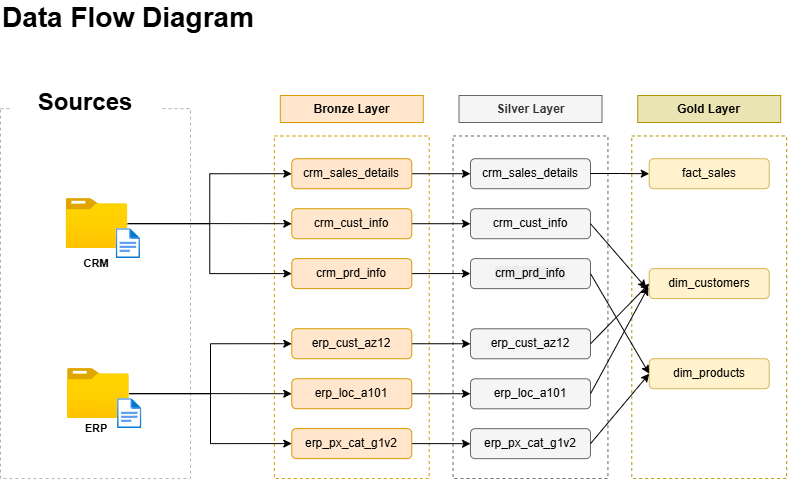

The diagram above was exported from draw.io. Its source (the exported page's mxGraphModel, read from the mxfile embedded in the PNG):
<mxGraphModel dx="1208" dy="823" grid="1" gridSize="10" guides="1" tooltips="1" connect="1" arrows="1" fold="1" page="1" pageScale="1" pageWidth="1100" pageHeight="850" math="0" shadow="0">
  <root>
    <mxCell id="_XxFPBQ5JITIFlE5yqP4-0" />
    <mxCell id="_XxFPBQ5JITIFlE5yqP4-1" parent="_XxFPBQ5JITIFlE5yqP4-0" />
    <mxCell id="_XxFPBQ5JITIFlE5yqP4-2" parent="_XxFPBQ5JITIFlE5yqP4-1" style="text;html=1;whiteSpace=wrap;strokeColor=none;fillColor=none;align=left;verticalAlign=middle;rounded=0;" value="&lt;b&gt;&lt;font style=&quot;font-size: 28px;&quot;&gt;Data Flow Diagram&lt;/font&gt;&lt;/b&gt;" vertex="1">
      <mxGeometry height="30" width="390" x="40" y="40" as="geometry" />
    </mxCell>
    <mxCell id="_XxFPBQ5JITIFlE5yqP4-3" parent="_XxFPBQ5JITIFlE5yqP4-1" style="rounded=0;whiteSpace=wrap;html=1;dashed=1;strokeColor=#B3B3B3;fillColor=none;" value="" vertex="1">
      <mxGeometry height="370" width="190" x="40" y="146.1" as="geometry" />
    </mxCell>
    <mxCell id="_XxFPBQ5JITIFlE5yqP4-4" parent="_XxFPBQ5JITIFlE5yqP4-1" style="rounded=0;whiteSpace=wrap;html=1;strokeColor=none;" value="&lt;b&gt;&lt;font style=&quot;font-size: 24px;&quot;&gt;Sources&lt;/font&gt;&lt;/b&gt;" vertex="1">
      <mxGeometry height="40" width="150" x="50" y="120" as="geometry" />
    </mxCell>
    <mxCell id="_XxFPBQ5JITIFlE5yqP4-26" parent="_XxFPBQ5JITIFlE5yqP4-1" style="rounded=0;whiteSpace=wrap;html=1;dashed=1;strokeColor=#d79b00;fillColor=none;" value="" vertex="1">
      <mxGeometry height="342.62" width="154.89" x="313.83" y="173.48" as="geometry" />
    </mxCell>
    <mxCell id="_XxFPBQ5JITIFlE5yqP4-27" parent="_XxFPBQ5JITIFlE5yqP4-1" style="rounded=0;whiteSpace=wrap;html=1;dashed=1;strokeColor=#666666;fillColor=none;fontColor=#333333;" value="" vertex="1">
      <mxGeometry height="342.62" width="154.89" x="492.55" y="173.48" as="geometry" />
    </mxCell>
    <mxCell id="_XxFPBQ5JITIFlE5yqP4-28" parent="_XxFPBQ5JITIFlE5yqP4-1" style="rounded=0;whiteSpace=wrap;html=1;dashed=1;strokeColor=#B09500;fillColor=none;fontColor=#000000;" value="" vertex="1">
      <mxGeometry height="342.62" width="154.89" x="671.28" y="173.48" as="geometry" />
    </mxCell>
    <mxCell id="_XxFPBQ5JITIFlE5yqP4-29" parent="_XxFPBQ5JITIFlE5yqP4-1" style="rounded=0;whiteSpace=wrap;html=1;fillColor=#ffe6cc;strokeColor=#d79b00;fontStyle=1" value="Bronze Layer" vertex="1">
      <mxGeometry height="26.976744186046513" width="142.9787234042553" x="319.78723404255317" y="133.0186046511628" as="geometry" />
    </mxCell>
    <mxCell id="_XxFPBQ5JITIFlE5yqP4-30" parent="_XxFPBQ5JITIFlE5yqP4-1" style="rounded=0;whiteSpace=wrap;html=1;fillColor=light-dark(#eae4b3, #675000);strokeColor=#B09500;fontStyle=1;fontColor=#000000;" value="Gold Layer" vertex="1">
      <mxGeometry height="26.976744186046513" width="142.9787234042553" x="677.2340425531914" y="133.0186046511628" as="geometry" />
    </mxCell>
    <mxCell id="_XxFPBQ5JITIFlE5yqP4-31" parent="_XxFPBQ5JITIFlE5yqP4-1" style="rounded=0;whiteSpace=wrap;html=1;fillColor=#f5f5f5;strokeColor=#666666;fontStyle=1;fontColor=#333333;" value="Silver Layer" vertex="1">
      <mxGeometry height="26.976744186046513" width="142.9787234042553" x="498.51063829787233" y="133.0186046511628" as="geometry" />
    </mxCell>
    <mxCell id="ff7mC_Y1azSGp8A9uzaS-20" edge="1" parent="_XxFPBQ5JITIFlE5yqP4-1" source="ff7mC_Y1azSGp8A9uzaS-0" style="edgeStyle=orthogonalEdgeStyle;rounded=0;orthogonalLoop=1;jettySize=auto;html=1;entryX=0;entryY=0.5;entryDx=0;entryDy=0;" target="ff7mC_Y1azSGp8A9uzaS-14">
      <mxGeometry relative="1" as="geometry" />
    </mxCell>
    <mxCell id="ff7mC_Y1azSGp8A9uzaS-0" parent="_XxFPBQ5JITIFlE5yqP4-1" style="rounded=1;whiteSpace=wrap;html=1;fillColor=#ffe6cc;strokeColor=#d79b00;" value="crm_sales_details" vertex="1">
      <mxGeometry height="30" width="120" x="331.28" y="196.22" as="geometry" />
    </mxCell>
    <mxCell id="ff7mC_Y1azSGp8A9uzaS-22" edge="1" parent="_XxFPBQ5JITIFlE5yqP4-1" source="ff7mC_Y1azSGp8A9uzaS-1" style="edgeStyle=orthogonalEdgeStyle;rounded=0;orthogonalLoop=1;jettySize=auto;html=1;entryX=0;entryY=0.5;entryDx=0;entryDy=0;" target="ff7mC_Y1azSGp8A9uzaS-15">
      <mxGeometry relative="1" as="geometry" />
    </mxCell>
    <mxCell id="ff7mC_Y1azSGp8A9uzaS-1" parent="_XxFPBQ5JITIFlE5yqP4-1" style="rounded=1;whiteSpace=wrap;html=1;fillColor=#ffe6cc;strokeColor=#d79b00;" value="crm_prd_info" vertex="1">
      <mxGeometry height="30" width="120" x="331.28" y="296.1" as="geometry" />
    </mxCell>
    <mxCell id="ff7mC_Y1azSGp8A9uzaS-21" edge="1" parent="_XxFPBQ5JITIFlE5yqP4-1" source="ff7mC_Y1azSGp8A9uzaS-2" style="edgeStyle=orthogonalEdgeStyle;rounded=0;orthogonalLoop=1;jettySize=auto;html=1;entryX=0;entryY=0.5;entryDx=0;entryDy=0;" target="ff7mC_Y1azSGp8A9uzaS-16">
      <mxGeometry relative="1" as="geometry" />
    </mxCell>
    <mxCell id="ff7mC_Y1azSGp8A9uzaS-2" parent="_XxFPBQ5JITIFlE5yqP4-1" style="rounded=1;whiteSpace=wrap;html=1;fillColor=#ffe6cc;strokeColor=#d79b00;" value="crm_cust_info" vertex="1">
      <mxGeometry height="30" width="120" x="331.28" y="246.22" as="geometry" />
    </mxCell>
    <mxCell id="ff7mC_Y1azSGp8A9uzaS-23" edge="1" parent="_XxFPBQ5JITIFlE5yqP4-1" source="ff7mC_Y1azSGp8A9uzaS-3" style="edgeStyle=orthogonalEdgeStyle;rounded=0;orthogonalLoop=1;jettySize=auto;html=1;entryX=0;entryY=0.5;entryDx=0;entryDy=0;" target="ff7mC_Y1azSGp8A9uzaS-17">
      <mxGeometry relative="1" as="geometry" />
    </mxCell>
    <mxCell id="ff7mC_Y1azSGp8A9uzaS-3" parent="_XxFPBQ5JITIFlE5yqP4-1" style="rounded=1;whiteSpace=wrap;html=1;fillColor=#ffe6cc;strokeColor=#d79b00;" value="erp_cust_az12" vertex="1">
      <mxGeometry height="30" width="120" x="331.28" y="366.22" as="geometry" />
    </mxCell>
    <mxCell id="ff7mC_Y1azSGp8A9uzaS-25" edge="1" parent="_XxFPBQ5JITIFlE5yqP4-1" source="ff7mC_Y1azSGp8A9uzaS-4" style="edgeStyle=orthogonalEdgeStyle;rounded=0;orthogonalLoop=1;jettySize=auto;html=1;" target="ff7mC_Y1azSGp8A9uzaS-18">
      <mxGeometry relative="1" as="geometry" />
    </mxCell>
    <mxCell id="ff7mC_Y1azSGp8A9uzaS-4" parent="_XxFPBQ5JITIFlE5yqP4-1" style="rounded=1;whiteSpace=wrap;html=1;fillColor=#ffe6cc;strokeColor=#d79b00;" value="erp_px_cat_g1v2" vertex="1">
      <mxGeometry height="30" width="120" x="331.28" y="466.1" as="geometry" />
    </mxCell>
    <mxCell id="ff7mC_Y1azSGp8A9uzaS-24" edge="1" parent="_XxFPBQ5JITIFlE5yqP4-1" source="ff7mC_Y1azSGp8A9uzaS-5" style="edgeStyle=orthogonalEdgeStyle;rounded=0;orthogonalLoop=1;jettySize=auto;html=1;" target="ff7mC_Y1azSGp8A9uzaS-19">
      <mxGeometry relative="1" as="geometry" />
    </mxCell>
    <mxCell id="ff7mC_Y1azSGp8A9uzaS-5" parent="_XxFPBQ5JITIFlE5yqP4-1" style="rounded=1;whiteSpace=wrap;html=1;fillColor=#ffe6cc;strokeColor=#d79b00;" value="erp_loc_a101" vertex="1">
      <mxGeometry height="30" width="120" x="331.28" y="416.22" as="geometry" />
    </mxCell>
    <mxCell id="ff7mC_Y1azSGp8A9uzaS-6" connectable="0" parent="_XxFPBQ5JITIFlE5yqP4-1" style="group" value="" vertex="1">
      <mxGeometry height="80" width="74.35" x="105.68" y="236.1" as="geometry" />
    </mxCell>
    <mxCell id="_XxFPBQ5JITIFlE5yqP4-7" parent="ff7mC_Y1azSGp8A9uzaS-6" style="image;aspect=fixed;html=1;points=[];align=center;fontSize=12;image=img/lib/azure2/general/Folder_Blank.svg;" value="" vertex="1">
      <mxGeometry height="50" width="61.61" as="geometry" />
    </mxCell>
    <mxCell id="_XxFPBQ5JITIFlE5yqP4-8" parent="ff7mC_Y1azSGp8A9uzaS-6" style="image;aspect=fixed;html=1;points=[];align=center;fontSize=12;image=img/lib/azure2/general/File.svg;" value="" vertex="1">
      <mxGeometry height="30" width="24.35" x="50" y="30" as="geometry" />
    </mxCell>
    <mxCell id="_XxFPBQ5JITIFlE5yqP4-11" parent="ff7mC_Y1azSGp8A9uzaS-6" style="text;html=1;whiteSpace=wrap;strokeColor=none;fillColor=none;align=center;verticalAlign=middle;rounded=0;" value="&lt;font style=&quot;font-size: 11px;&quot;&gt;&lt;b&gt;CRM&lt;/b&gt;&lt;/font&gt;" vertex="1">
      <mxGeometry height="30" width="60" y="50" as="geometry" />
    </mxCell>
    <mxCell id="ff7mC_Y1azSGp8A9uzaS-7" connectable="0" parent="_XxFPBQ5JITIFlE5yqP4-1" style="group" value="" vertex="1">
      <mxGeometry height="75" width="75.72" x="105.68" y="406.1" as="geometry" />
    </mxCell>
    <mxCell id="_XxFPBQ5JITIFlE5yqP4-9" parent="ff7mC_Y1azSGp8A9uzaS-7" style="image;aspect=fixed;html=1;points=[];align=center;fontSize=12;image=img/lib/azure2/general/Folder_Blank.svg;" value="" vertex="1">
      <mxGeometry height="50" width="61.61" x="1.3700000000000045" as="geometry" />
    </mxCell>
    <mxCell id="_XxFPBQ5JITIFlE5yqP4-10" parent="ff7mC_Y1azSGp8A9uzaS-7" style="image;aspect=fixed;html=1;points=[];align=center;fontSize=12;image=img/lib/azure2/general/File.svg;" value="" vertex="1">
      <mxGeometry height="30" width="24.35" x="51.370000000000005" y="30" as="geometry" />
    </mxCell>
    <mxCell id="_XxFPBQ5JITIFlE5yqP4-12" parent="ff7mC_Y1azSGp8A9uzaS-7" style="text;html=1;whiteSpace=wrap;strokeColor=none;fillColor=none;align=center;verticalAlign=middle;rounded=0;" value="&lt;font style=&quot;font-size: 11px;&quot;&gt;&lt;b&gt;ERP&lt;/b&gt;&lt;/font&gt;" vertex="1">
      <mxGeometry height="30" width="60" y="45" as="geometry" />
    </mxCell>
    <mxCell id="ff7mC_Y1azSGp8A9uzaS-8" edge="1" parent="_XxFPBQ5JITIFlE5yqP4-1" source="_XxFPBQ5JITIFlE5yqP4-7" style="edgeStyle=orthogonalEdgeStyle;rounded=0;orthogonalLoop=1;jettySize=auto;html=1;entryX=0;entryY=0.5;entryDx=0;entryDy=0;" target="ff7mC_Y1azSGp8A9uzaS-2">
      <mxGeometry relative="1" as="geometry" />
    </mxCell>
    <mxCell id="ff7mC_Y1azSGp8A9uzaS-9" edge="1" parent="_XxFPBQ5JITIFlE5yqP4-1" source="_XxFPBQ5JITIFlE5yqP4-7" style="edgeStyle=orthogonalEdgeStyle;rounded=0;orthogonalLoop=1;jettySize=auto;html=1;entryX=0;entryY=0.5;entryDx=0;entryDy=0;" target="ff7mC_Y1azSGp8A9uzaS-0">
      <mxGeometry relative="1" as="geometry" />
    </mxCell>
    <mxCell id="ff7mC_Y1azSGp8A9uzaS-10" edge="1" parent="_XxFPBQ5JITIFlE5yqP4-1" source="_XxFPBQ5JITIFlE5yqP4-7" style="edgeStyle=orthogonalEdgeStyle;rounded=0;orthogonalLoop=1;jettySize=auto;html=1;entryX=0;entryY=0.5;entryDx=0;entryDy=0;" target="ff7mC_Y1azSGp8A9uzaS-1">
      <mxGeometry relative="1" as="geometry" />
    </mxCell>
    <mxCell id="ff7mC_Y1azSGp8A9uzaS-11" edge="1" parent="_XxFPBQ5JITIFlE5yqP4-1" source="_XxFPBQ5JITIFlE5yqP4-9" style="edgeStyle=orthogonalEdgeStyle;rounded=0;orthogonalLoop=1;jettySize=auto;html=1;entryX=0;entryY=0.5;entryDx=0;entryDy=0;" target="ff7mC_Y1azSGp8A9uzaS-5">
      <mxGeometry relative="1" as="geometry" />
    </mxCell>
    <mxCell id="ff7mC_Y1azSGp8A9uzaS-12" edge="1" parent="_XxFPBQ5JITIFlE5yqP4-1" source="_XxFPBQ5JITIFlE5yqP4-9" style="edgeStyle=orthogonalEdgeStyle;rounded=0;orthogonalLoop=1;jettySize=auto;html=1;entryX=0;entryY=0.5;entryDx=0;entryDy=0;" target="ff7mC_Y1azSGp8A9uzaS-3">
      <mxGeometry relative="1" as="geometry" />
    </mxCell>
    <mxCell id="ff7mC_Y1azSGp8A9uzaS-13" edge="1" parent="_XxFPBQ5JITIFlE5yqP4-1" source="_XxFPBQ5JITIFlE5yqP4-9" style="edgeStyle=orthogonalEdgeStyle;rounded=0;orthogonalLoop=1;jettySize=auto;html=1;entryX=0;entryY=0.5;entryDx=0;entryDy=0;" target="ff7mC_Y1azSGp8A9uzaS-4">
      <mxGeometry relative="1" as="geometry" />
    </mxCell>
    <mxCell id="ff7mC_Y1azSGp8A9uzaS-14" parent="_XxFPBQ5JITIFlE5yqP4-1" style="rounded=1;whiteSpace=wrap;html=1;fillColor=#f5f5f5;strokeColor=#666666;fontColor=#333333;" value="&lt;span style=&quot;color: rgb(0, 0, 0);&quot;&gt;crm_sales_details&lt;/span&gt;" vertex="1">
      <mxGeometry height="30" width="120" x="510" y="196.22" as="geometry" />
    </mxCell>
    <mxCell id="ff7mC_Y1azSGp8A9uzaS-15" parent="_XxFPBQ5JITIFlE5yqP4-1" style="rounded=1;whiteSpace=wrap;html=1;fillColor=#f5f5f5;strokeColor=#666666;fontColor=#333333;" value="&lt;span style=&quot;color: rgb(0, 0, 0); font-family: Helvetica; font-size: 12px; font-style: normal; font-variant-ligatures: normal; font-variant-caps: normal; font-weight: 400; letter-spacing: normal; orphans: 2; text-align: center; text-indent: 0px; text-transform: none; widows: 2; word-spacing: 0px; -webkit-text-stroke-width: 0px; white-space: normal; background-color: rgb(236, 236, 236); text-decoration-thickness: initial; text-decoration-style: initial; text-decoration-color: initial; float: none; display: inline !important;&quot;&gt;crm_prd_info&lt;/span&gt;" vertex="1">
      <mxGeometry height="30" width="120" x="510" y="296.1" as="geometry" />
    </mxCell>
    <mxCell id="ff7mC_Y1azSGp8A9uzaS-16" parent="_XxFPBQ5JITIFlE5yqP4-1" style="rounded=1;whiteSpace=wrap;html=1;fillColor=#f5f5f5;strokeColor=#666666;fontColor=#333333;" value="&lt;span style=&quot;color: rgb(0, 0, 0);&quot;&gt;crm_cust_info&lt;/span&gt;" vertex="1">
      <mxGeometry height="30" width="120" x="510" y="246.22" as="geometry" />
    </mxCell>
    <mxCell id="ff7mC_Y1azSGp8A9uzaS-17" parent="_XxFPBQ5JITIFlE5yqP4-1" style="rounded=1;whiteSpace=wrap;html=1;fillColor=#f5f5f5;strokeColor=#666666;fontColor=#333333;" value="&lt;span style=&quot;color: rgb(0, 0, 0);&quot;&gt;erp_cust_az12&lt;/span&gt;" vertex="1">
      <mxGeometry height="30" width="120" x="510" y="366.28" as="geometry" />
    </mxCell>
    <mxCell id="ff7mC_Y1azSGp8A9uzaS-18" parent="_XxFPBQ5JITIFlE5yqP4-1" style="rounded=1;whiteSpace=wrap;html=1;fillColor=#f5f5f5;strokeColor=#666666;fontColor=#333333;" value="&lt;span style=&quot;color: rgb(0, 0, 0);&quot;&gt;erp_px_cat_g1v2&lt;/span&gt;" vertex="1">
      <mxGeometry height="30" width="120" x="510" y="466.15999999999997" as="geometry" />
    </mxCell>
    <mxCell id="ff7mC_Y1azSGp8A9uzaS-19" parent="_XxFPBQ5JITIFlE5yqP4-1" style="rounded=1;whiteSpace=wrap;html=1;fillColor=#f5f5f5;strokeColor=#666666;fontColor=#333333;" value="&lt;span style=&quot;color: rgb(0, 0, 0);&quot;&gt;erp_loc_a101&lt;/span&gt;" vertex="1">
      <mxGeometry height="30" width="120" x="510" y="416.28" as="geometry" />
    </mxCell>
    <mxCell id="wIAFjmE1YJin9RgS4iss-0" parent="_XxFPBQ5JITIFlE5yqP4-1" style="rounded=1;whiteSpace=wrap;html=1;fillColor=#fff2cc;strokeColor=#d6b656;" value="&lt;span style=&quot;color: rgb(0, 0, 0);&quot;&gt;fact_sales&lt;/span&gt;" vertex="1">
      <mxGeometry height="30" width="120" x="688.73" y="196.22" as="geometry" />
    </mxCell>
    <mxCell id="wIAFjmE1YJin9RgS4iss-1" parent="_XxFPBQ5JITIFlE5yqP4-1" style="rounded=1;whiteSpace=wrap;html=1;fillColor=#fff2cc;strokeColor=#d6b656;" value="&lt;span style=&quot;color: rgb(0, 0, 0);&quot;&gt;dim_customers&lt;/span&gt;" vertex="1">
      <mxGeometry height="30" width="120" x="688.73" y="306.1" as="geometry" />
    </mxCell>
    <mxCell id="wIAFjmE1YJin9RgS4iss-2" parent="_XxFPBQ5JITIFlE5yqP4-1" style="rounded=1;whiteSpace=wrap;html=1;fillColor=#fff2cc;strokeColor=#d6b656;" value="&lt;span style=&quot;color: rgb(0, 0, 0);&quot;&gt;dim_products&lt;/span&gt;" vertex="1">
      <mxGeometry height="30" width="120" x="688.72" y="396.22" as="geometry" />
    </mxCell>
    <mxCell id="wIAFjmE1YJin9RgS4iss-3" edge="1" parent="_XxFPBQ5JITIFlE5yqP4-1" style="edgeStyle=orthogonalEdgeStyle;rounded=0;orthogonalLoop=1;jettySize=auto;html=1;entryX=0;entryY=0.5;entryDx=0;entryDy=0;" target="wIAFjmE1YJin9RgS4iss-0">
      <mxGeometry relative="1" as="geometry">
        <mxPoint x="629.72" y="211.01000000000002" as="sourcePoint" />
        <mxPoint x="688.72" y="211.01000000000002" as="targetPoint" />
      </mxGeometry>
    </mxCell>
    <mxCell id="wIAFjmE1YJin9RgS4iss-4" edge="1" parent="_XxFPBQ5JITIFlE5yqP4-1" source="ff7mC_Y1azSGp8A9uzaS-17" style="endArrow=classic;html=1;rounded=0;entryX=0;entryY=0.5;entryDx=0;entryDy=0;exitX=1;exitY=0.5;exitDx=0;exitDy=0;" target="wIAFjmE1YJin9RgS4iss-1" value="">
      <mxGeometry height="50" relative="1" width="50" as="geometry">
        <mxPoint x="630" y="376.1" as="sourcePoint" />
        <mxPoint x="680" y="326.1" as="targetPoint" />
      </mxGeometry>
    </mxCell>
    <mxCell id="wIAFjmE1YJin9RgS4iss-5" edge="1" parent="_XxFPBQ5JITIFlE5yqP4-1" source="ff7mC_Y1azSGp8A9uzaS-19" style="endArrow=classic;html=1;rounded=0;entryX=-0.007;entryY=0.609;entryDx=0;entryDy=0;exitX=1;exitY=0.5;exitDx=0;exitDy=0;entryPerimeter=0;" target="wIAFjmE1YJin9RgS4iss-1" value="">
      <mxGeometry height="50" relative="1" width="50" as="geometry">
        <mxPoint x="640" y="391.1" as="sourcePoint" />
        <mxPoint x="699" y="301.1" as="targetPoint" />
      </mxGeometry>
    </mxCell>
    <mxCell id="wIAFjmE1YJin9RgS4iss-6" edge="1" parent="_XxFPBQ5JITIFlE5yqP4-1" source="ff7mC_Y1azSGp8A9uzaS-18" style="endArrow=classic;html=1;rounded=0;entryX=0;entryY=0.5;entryDx=0;entryDy=0;exitX=1;exitY=0.5;exitDx=0;exitDy=0;" target="wIAFjmE1YJin9RgS4iss-2" value="">
      <mxGeometry height="50" relative="1" width="50" as="geometry">
        <mxPoint x="640" y="441.1" as="sourcePoint" />
        <mxPoint x="698" y="304.1" as="targetPoint" />
      </mxGeometry>
    </mxCell>
    <mxCell id="wIAFjmE1YJin9RgS4iss-7" edge="1" parent="_XxFPBQ5JITIFlE5yqP4-1" source="ff7mC_Y1azSGp8A9uzaS-16" style="endArrow=classic;html=1;rounded=0;entryX=-0.024;entryY=0.654;entryDx=0;entryDy=0;exitX=1;exitY=0.5;exitDx=0;exitDy=0;entryPerimeter=0;" target="wIAFjmE1YJin9RgS4iss-1" value="">
      <mxGeometry height="50" relative="1" width="50" as="geometry">
        <mxPoint x="660" y="416.22" as="sourcePoint" />
        <mxPoint x="719" y="346.22" as="targetPoint" />
      </mxGeometry>
    </mxCell>
    <mxCell id="wIAFjmE1YJin9RgS4iss-8" edge="1" parent="_XxFPBQ5JITIFlE5yqP4-1" source="ff7mC_Y1azSGp8A9uzaS-15" style="endArrow=classic;html=1;rounded=0;entryX=0;entryY=0.5;entryDx=0;entryDy=0;exitX=1;exitY=0.5;exitDx=0;exitDy=0;" target="wIAFjmE1YJin9RgS4iss-2" value="">
      <mxGeometry height="50" relative="1" width="50" as="geometry">
        <mxPoint x="632.73" y="312.28999999999996" as="sourcePoint" />
        <mxPoint x="688.73" y="377.28999999999996" as="targetPoint" />
      </mxGeometry>
    </mxCell>
  </root>
</mxGraphModel>